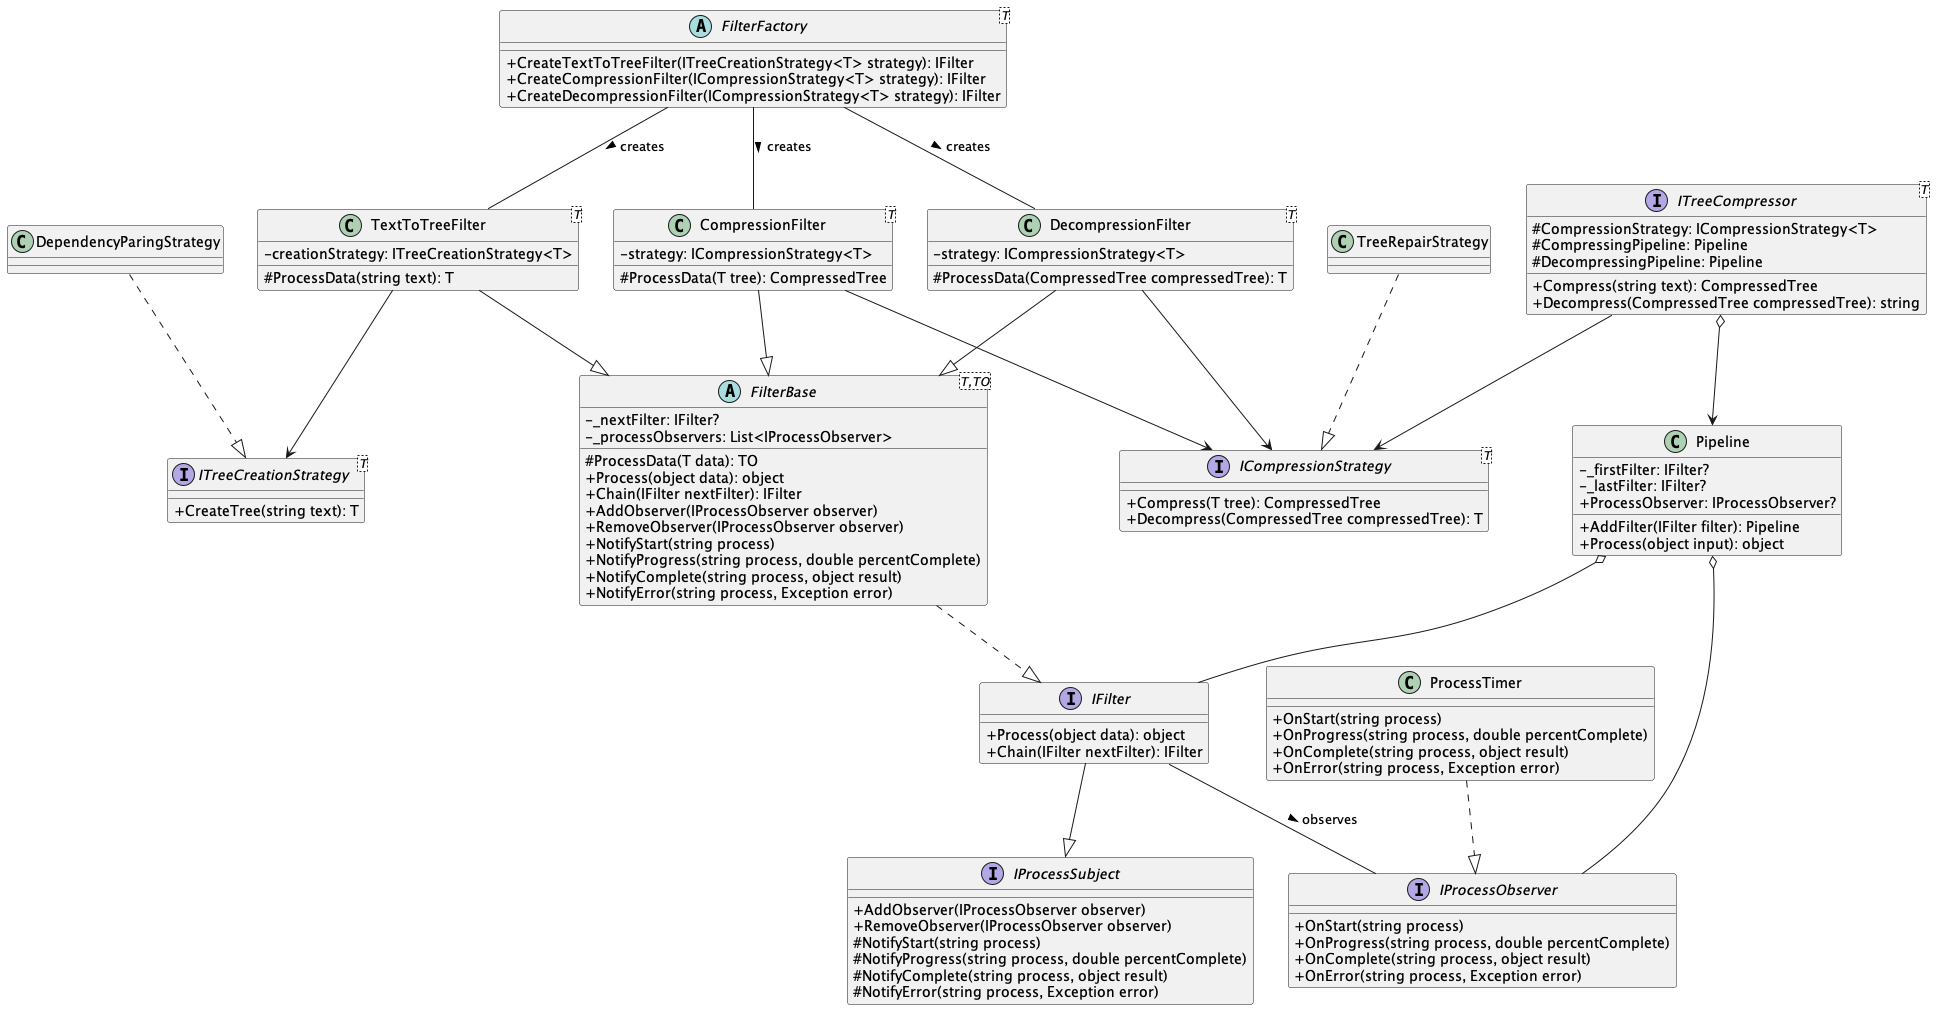

The diagram above was rendered by PlantUML. Its source (embedded in the PNG):
@startuml
skinparam classAttributeIconSize 0

' Interfaces
interface IFilter {
  +Process(object data): object
  +Chain(IFilter nextFilter): IFilter
}

interface IProcessSubject {
  +AddObserver(IProcessObserver observer)
  +RemoveObserver(IProcessObserver observer)
  #NotifyStart(string process)
  #NotifyProgress(string process, double percentComplete)
  #NotifyComplete(string process, object result)
  #NotifyError(string process, Exception error)
}

interface IProcessObserver {
  +OnStart(string process)
  +OnProgress(string process, double percentComplete)
  +OnComplete(string process, object result)
  +OnError(string process, Exception error)
}

interface "ITreeCompressor<T>" as ITreeCompressor {
  #CompressionStrategy: ICompressionStrategy<T>
  #CompressingPipeline: Pipeline
  #DecompressingPipeline: Pipeline
  +Compress(string text): CompressedTree
  +Decompress(CompressedTree compressedTree): string
}

interface "ICompressionStrategy<T>" as ICompressionStrategy {
  +Compress(T tree): CompressedTree
  +Decompress(CompressedTree compressedTree): T
}

interface "ITreeCreationStrategy<T>" as ITreeCreationStrategy {
  +CreateTree(string text): T
}

' Abstract classes
abstract "FilterBase<T,TO>" as FilterBase {
  -_nextFilter: IFilter?
  -_processObservers: List<IProcessObserver>
  #ProcessData(T data): TO
  +Process(object data): object
  +Chain(IFilter nextFilter): IFilter
  +AddObserver(IProcessObserver observer)
  +RemoveObserver(IProcessObserver observer)
  +NotifyStart(string process)
  +NotifyProgress(string process, double percentComplete)
  +NotifyComplete(string process, object result)
  +NotifyError(string process, Exception error)
}

abstract "FilterFactory<T>" as FilterFactory {
  +CreateTextToTreeFilter(ITreeCreationStrategy<T> strategy): IFilter
  +CreateCompressionFilter(ICompressionStrategy<T> strategy): IFilter
  +CreateDecompressionFilter(ICompressionStrategy<T> strategy): IFilter
}

' Concrete classes
class Pipeline {
  -_firstFilter: IFilter?
  -_lastFilter: IFilter?
  +ProcessObserver: IProcessObserver?
  +AddFilter(IFilter filter): Pipeline
  +Process(object input): object
}

class ProcessTimer {
  +OnStart(string process)
  +OnProgress(string process, double percentComplete)
  +OnComplete(string process, object result)
  +OnError(string process, Exception error)
}

class "TextToTreeFilter<T>" as TextToTreeFilter {
  -creationStrategy: ITreeCreationStrategy<T>
  #ProcessData(string text): T
}

class "CompressionFilter<T>" as CompressionFilter {
  -strategy: ICompressionStrategy<T>
  #ProcessData(T tree): CompressedTree
}

class "DecompressionFilter<T>" as DecompressionFilter {
  -strategy: ICompressionStrategy<T>
  #ProcessData(CompressedTree compressedTree): T
}

class TreeRepairStrategy

' Relationships
IFilter --|> IProcessSubject

FilterBase ..|> IFilter

TextToTreeFilter --|> FilterBase
CompressionFilter --|> FilterBase
DecompressionFilter --|> FilterBase

ProcessTimer ..|> IProcessObserver

TreeRepairStrategy ..|> ICompressionStrategy

Pipeline o-- IFilter
Pipeline o-- IProcessObserver

IFilter -- IProcessObserver : observes >

FilterFactory -- TextToTreeFilter : creates >
FilterFactory -- CompressionFilter : creates >
FilterFactory -- DecompressionFilter : creates >

TextToTreeFilter --> ITreeCreationStrategy

DependencyParingStrategy ..|> ITreeCreationStrategy

CompressionFilter --> ICompressionStrategy
DecompressionFilter --> ICompressionStrategy

ITreeCompressor --> ICompressionStrategy
ITreeCompressor o--> Pipeline

@enduml